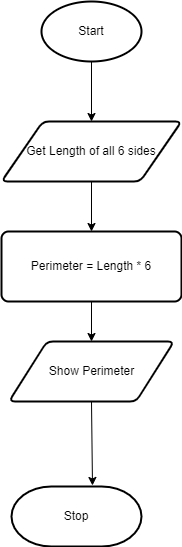

The diagram above was exported from draw.io. Its source (the exported page's mxGraphModel, read from the mxfile embedded in the PNG):
<mxGraphModel dx="1074" dy="787" grid="1" gridSize="10" guides="1" tooltips="1" connect="1" arrows="1" fold="1" page="1" pageScale="1" pageWidth="827" pageHeight="1169" math="0" shadow="0">
  <root>
    <mxCell id="0" />
    <mxCell id="1" parent="0" />
    <mxCell id="9" style="edgeStyle=none;html=1;exitX=0.5;exitY=1;exitDx=0;exitDy=0;exitPerimeter=0;entryX=0.5;entryY=0;entryDx=0;entryDy=0;" parent="1" source="2" target="3" edge="1">
      <mxGeometry relative="1" as="geometry" />
    </mxCell>
    <mxCell id="2" value="Start" style="strokeWidth=2;html=1;shape=mxgraph.flowchart.start_1;whiteSpace=wrap;" parent="1" vertex="1">
      <mxGeometry x="230" y="40" width="100" height="60" as="geometry" />
    </mxCell>
    <mxCell id="10" style="edgeStyle=none;html=1;exitX=0.5;exitY=1;exitDx=0;exitDy=0;entryX=0.5;entryY=0;entryDx=0;entryDy=0;" parent="1" source="3" target="4" edge="1">
      <mxGeometry relative="1" as="geometry" />
    </mxCell>
    <mxCell id="3" value="Get Length of all 6 sides" style="shape=parallelogram;html=1;strokeWidth=2;perimeter=parallelogramPerimeter;whiteSpace=wrap;rounded=1;arcSize=12;size=0.23;" parent="1" vertex="1">
      <mxGeometry x="190" y="160" width="180" height="60" as="geometry" />
    </mxCell>
    <mxCell id="11" style="edgeStyle=none;html=1;exitX=0.5;exitY=1;exitDx=0;exitDy=0;entryX=0.5;entryY=0;entryDx=0;entryDy=0;" parent="1" source="4" target="5" edge="1">
      <mxGeometry relative="1" as="geometry" />
    </mxCell>
    <mxCell id="4" value="Perimeter = Length * 6" style="rounded=1;whiteSpace=wrap;html=1;absoluteArcSize=1;arcSize=14;strokeWidth=2;" parent="1" vertex="1">
      <mxGeometry x="190" y="270" width="180" height="70" as="geometry" />
    </mxCell>
    <mxCell id="12" style="edgeStyle=none;html=1;exitX=0.5;exitY=1;exitDx=0;exitDy=0;entryX=0.623;entryY=-0.017;entryDx=0;entryDy=0;entryPerimeter=0;" parent="1" source="5" target="6" edge="1">
      <mxGeometry relative="1" as="geometry" />
    </mxCell>
    <mxCell id="5" value="Show Perimeter" style="shape=parallelogram;html=1;strokeWidth=2;perimeter=parallelogramPerimeter;whiteSpace=wrap;rounded=1;arcSize=12;size=0.23;" parent="1" vertex="1">
      <mxGeometry x="197.5" y="380" width="165" height="60" as="geometry" />
    </mxCell>
    <mxCell id="6" value="Stop" style="strokeWidth=2;html=1;shape=mxgraph.flowchart.terminator;whiteSpace=wrap;" parent="1" vertex="1">
      <mxGeometry x="200" y="525" width="130" height="60" as="geometry" />
    </mxCell>
  </root>
</mxGraphModel>